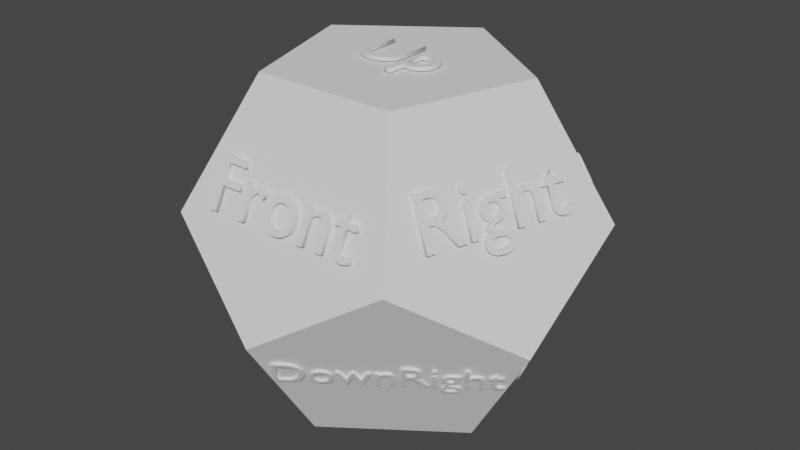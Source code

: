 # Source: RubikDodecahedronShell.blend  (saved by Blender 3.6.11; exported with 4.5.12 LTS)
import bpy
from mathutils import Matrix  # noqa: F401  (used for matrix-valued properties, if any)

bpy.ops.wm.read_factory_settings(use_empty=True)
scene = bpy.context.scene
scene.name = 'Scene'

# ---- collections
col_dodecahedronshell = bpy.data.collections.new('DodecahedronShell'); scene.collection.children.link(col_dodecahedronshell)
col_dodecahedronfacestexts = bpy.data.collections.new('DodecahedronFacesTexts'); scene.collection.children.link(col_dodecahedronfacestexts)

# ---- world
world_world = bpy.data.worlds.new('World'); scene.world = world_world
world_world.use_nodes = True; world_world.node_tree.nodes.clear()
_N = world_world.node_tree.nodes; _L = world_world.node_tree.links
n0 = _N.new('ShaderNodeOutputWorld'); n0.name = 'World Output'; n0.location = (300, 300)
n1 = _N.new('ShaderNodeBackground'); n1.name = 'Background'; n1.location = (10, 300)
n1.inputs[0].default_value = (0.05088, 0.05088, 0.05088, 1.0)
_L.new(n1.outputs[0], n0.inputs[0])
n0.is_active_output = True
world_world.color = (0.05088, 0.05088, 0.05088)
world_world.use_sun_shadow = False
world_world.sun_shadow_jitter_overblur = 0.0

# ---- meshes
me_front1 = bpy.data.meshes.new('Front1')
me_front1.from_pydata([(-0.09158, -1.364, 2.207), (-0.9911, -1.364, 2.207), (-1.269, -1.747, 1.441), (-0.3696, -1.747, 1.442)], [], [(3, 0, 1, 2)])
me_front1.update()
me_front0 = bpy.data.meshes.new('Front0')
me_front0.from_pydata([(-0.09158, -1.364, 2.207), (0.09128, -1.364, 2.207), (-0.3696, -1.747, 1.442), (0.3696, -1.747, 1.441)], [], [(2, 3, 1, 0)])
me_front0.update()
me_front9 = bpy.data.meshes.new('Front9')
me_front9.from_pydata([(0.9911, -1.364, 2.207), (0.09128, -1.364, 2.207), (1.269, -1.747, 1.442), (0.3696, -1.747, 1.441)], [], [(3, 2, 0, 1)])
me_front9.update()
me_front8 = bpy.data.meshes.new('Front8')
me_front8.from_pydata([(1.269, -1.747, 1.442), (0.3696, -1.747, 1.441), (0.5977, -2.061, 0.8137), (1.325, -1.824, 1.287)], [], [(2, 3, 0, 1)])
me_front8.update()
me_front10 = bpy.data.meshes.new('Front10')
me_front10.from_pydata([(-0.3696, -1.747, 1.442), (-0.5976, -2.061, 0.8134), (0.3696, -1.747, 1.441), (0.5977, -2.061, 0.8137), (-7.073e-05, -2.255, 0.4253)], [], [(4, 3, 2, 0, 1)])
me_front10.update()
me_front2 = bpy.data.meshes.new('Front2')
me_front2.from_pydata([(-1.269, -1.747, 1.441), (-0.3696, -1.747, 1.442), (-0.5976, -2.061, 0.8134), (-1.325, -1.824, 1.287)], [], [(2, 1, 0, 3)])
me_front2.update()
me_front3 = bpy.data.meshes.new('Front3')
me_front3.from_pydata([(-0.5976, -2.061, 0.8134), (-1.604, -2.207, 0.521), (-1.325, -1.824, 1.287), (-0.8754, -2.444, 0.04786)], [], [(3, 0, 2, 1)])
me_front3.update()
me_front4 = bpy.data.meshes.new('Front4')
me_front4.from_pydata([(-0.5976, -2.061, 0.8134), (-7.073e-05, -2.255, 0.4253), (-0.8754, -2.444, 0.04786), (-0.7278, -2.492, -0.04809)], [], [(3, 1, 0, 2)])
me_front4.update()
me_front5 = bpy.data.meshes.new('Front5')
me_front5.from_pydata([(-7.073e-05, -2.255, 0.4253), (0.7282, -2.492, -0.04765), (-0.7278, -2.492, -0.04809), (-7.141e-05, -2.728, -0.521)], [], [(3, 1, 0, 2)])
me_front5.update()
me_front6 = bpy.data.meshes.new('Front6')
me_front6.from_pydata([(0.5977, -2.061, 0.8137), (-7.073e-05, -2.255, 0.4253), (0.7282, -2.492, -0.04765), (0.8759, -2.444, 0.04832)], [], [(2, 3, 0, 1)])
me_front6.update()
me_front7 = bpy.data.meshes.new('Front7')
me_front7.from_pydata([(0.5977, -2.061, 0.8137), (1.604, -2.207, 0.5211), (1.325, -1.824, 1.287), (0.8759, -2.444, 0.04832)], [], [(3, 1, 2, 0)])
me_front7.update()
me_up2 = bpy.data.meshes.new('Up2')
me_up2.from_pydata([(1.269, -0.5079, 2.207), (0.3694, -0.5082, 2.207), (0.9911, -1.364, 2.207), (0.09128, -1.364, 2.207)], [], [(1, 3, 2, 0)])
me_up2.update()
me_up1 = bpy.data.meshes.new('Up1')
me_up1.from_pydata([(-0.09158, -1.364, 2.207), (-0.3693, -0.5084, 2.207), (0.3694, -0.5082, 2.207), (0.09128, -1.364, 2.207)], [], [(1, 0, 3, 2)])
me_up1.update()
me_up10 = bpy.data.meshes.new('Up10')
me_up10.from_pydata([(-0.09158, -1.364, 2.207), (-0.3693, -0.5084, 2.207), (-1.269, -0.5078, 2.207), (-0.9911, -1.364, 2.207)], [], [(2, 3, 0, 1)])
me_up10.update()
me_right1 = bpy.data.meshes.new('Right1')
me_right1.from_pydata([(1.269, -0.5079, 2.207), (0.9911, -1.364, 2.207), (1.269, -1.747, 1.442), (1.548, -0.8911, 1.441)], [], [(1, 2, 3, 0)])
me_right1.update()
me_right2 = bpy.data.meshes.new('Right2')
me_right2.from_pydata([(1.269, -1.747, 1.442), (1.548, -0.8911, 1.441), (1.776, -1.205, 0.8128), (1.325, -1.824, 1.287)], [], [(0, 3, 2, 1)])
me_right2.update()
me_right3 = bpy.data.meshes.new('Right3')
me_right3.from_pydata([(1.776, -1.205, 0.8128), (1.604, -2.207, 0.5211), (1.325, -1.824, 1.287), (2.053, -1.588, 0.04823)], [], [(0, 2, 1, 3)])
me_right3.update()
me_downright5 = bpy.data.meshes.new('DownRight5')
me_downright5.from_pydata([(1.604, -2.207, 0.5211), (0.8759, -2.444, 0.04832), (1.325, -1.824, -0.4253), (2.053, -1.588, 0.04823)], [], [(1, 2, 3, 0)])
me_downright5.update()
me_downright6 = bpy.data.meshes.new('DownRight6')
me_downright6.from_pydata([(0.7282, -2.492, -0.04765), (0.8759, -2.444, 0.04832), (1.325, -1.824, -0.4253), (0.7282, -2.018, -0.8137)], [], [(0, 3, 2, 1)])
me_downright6.update()
me_downright7 = bpy.data.meshes.new('DownRight7')
me_downright7.from_pydata([(0.7282, -2.492, -0.04765), (-7.141e-05, -2.728, -0.521), (0.7282, -2.018, -0.8137), (-3.789e-05, -2.255, -1.287)], [], [(1, 3, 2, 0)])
me_downright7.update()
me_downleft3 = bpy.data.meshes.new('DownLeft3')
me_downleft3.from_pydata([(-0.7278, -2.492, -0.04809), (-7.141e-05, -2.728, -0.521), (-0.7281, -2.019, -0.8133), (-3.789e-05, -2.255, -1.287)], [], [(1, 0, 2, 3)])
me_downleft3.update()
me_downleft4 = bpy.data.meshes.new('DownLeft4')
me_downleft4.from_pydata([(-0.8754, -2.444, 0.04786), (-0.7278, -2.492, -0.04809), (-0.7281, -2.019, -0.8133), (-1.326, -1.824, -0.4251)], [], [(1, 0, 3, 2)])
me_downleft4.update()
me_downleft5 = bpy.data.meshes.new('DownLeft5')
me_downleft5.from_pydata([(-1.604, -2.207, 0.521), (-0.8754, -2.444, 0.04786), (-2.054, -1.588, 0.04798), (-1.326, -1.824, -0.4251)], [], [(3, 1, 0, 2)])
me_downleft5.update()
me_left7 = bpy.data.meshes.new('Left7')
me_left7.from_pydata([(-1.604, -2.207, 0.521), (-1.325, -1.824, 1.287), (-1.776, -1.205, 0.8134), (-2.054, -1.588, 0.04798)], [], [(2, 3, 0, 1)])
me_left7.update()
me_left8 = bpy.data.meshes.new('Left8')
me_left8.from_pydata([(-1.269, -1.747, 1.441), (-1.547, -0.8919, 1.442), (-1.325, -1.824, 1.287), (-1.776, -1.205, 0.8134)], [], [(1, 3, 2, 0)])
me_left8.update()
me_left9 = bpy.data.meshes.new('Left9')
me_left9.from_pydata([(-1.269, -0.5078, 2.207), (-0.9911, -1.364, 2.207), (-1.269, -1.747, 1.441), (-1.547, -0.8919, 1.442)], [], [(3, 2, 1, 0)])
me_left9.update()
me_up9 = bpy.data.meshes.new('Up9')
me_up9.from_pydata([(-0.3693, -0.5084, 2.207), (-1.269, -0.5078, 2.207), (-1.325, -0.335, 2.207), (-0.5974, 0.1944, 2.207)], [], [(2, 1, 0, 3)])
me_up9.update()
me_up11 = bpy.data.meshes.new('Up11')
me_up11.from_pydata([(-0.3693, -0.5084, 2.207), (0.3694, -0.5082, 2.207), (-1.242e-05, 0.6282, 2.207), (0.5974, 0.1936, 2.207), (-0.5974, 0.1944, 2.207)], [], [(4, 0, 1, 3, 2)])
me_up11.update()
me_up3 = bpy.data.meshes.new('Up3')
me_up3.from_pydata([(1.326, -0.3344, 2.207), (1.269, -0.5079, 2.207), (0.3694, -0.5082, 2.207), (0.5974, 0.1936, 2.207)], [], [(3, 2, 1, 0)])
me_up3.update()
me_right0 = bpy.data.meshes.new('Right0')
me_right0.from_pydata([(1.326, -0.3344, 2.207), (1.269, -0.5079, 2.207), (1.548, -0.8911, 1.441), (1.776, -0.1883, 1.441)], [], [(1, 2, 3, 0)])
me_right0.update()
me_right10 = bpy.data.meshes.new('Right10')
me_right10.from_pydata([(1.548, -0.8911, 1.441), (1.776, -1.205, 0.8128), (1.776, -0.1883, 1.441), (2.145, -0.697, 0.4252), (2.144, -0.06844, 0.814)], [], [(0, 1, 3, 4, 2)])
me_right10.update()
me_right4 = bpy.data.meshes.new('Right4')
me_right4.from_pydata([(1.776, -1.205, 0.8128), (2.053, -1.588, 0.04823), (2.145, -1.462, -0.04762), (2.145, -0.697, 0.4252)], [], [(0, 1, 2, 3)])
me_right4.update()
me_downright4 = bpy.data.meshes.new('DownRight4')
me_downright4.from_pydata([(1.325, -1.824, -0.4253), (2.053, -1.588, 0.04823), (2.145, -1.462, -0.04762), (1.694, -1.316, -0.8141)], [], [(0, 3, 2, 1)])
me_downright4.update()
me_downright10 = bpy.data.meshes.new('DownRight10')
me_downright10.from_pydata([(1.325, -1.824, -0.4253), (1.694, -1.316, -0.8141), (1.325, -1.196, -1.442), (0.7282, -2.018, -0.8137), (0.7283, -1.63, -1.442)], [], [(3, 4, 2, 1, 0)])
me_downright10.update()
me_downright8 = bpy.data.meshes.new('DownRight8')
me_downright8.from_pydata([(0.7282, -2.018, -0.8137), (0.7283, -1.63, -1.442), (-3.789e-05, -2.255, -1.287), (6.912e-05, -2.159, -1.442)], [], [(2, 3, 1, 0)])
me_downright8.update()
me_downleft2 = bpy.data.meshes.new('DownLeft2')
me_downleft2.from_pydata([(-0.7281, -2.019, -0.8133), (-0.7281, -1.63, -1.442), (-3.789e-05, -2.255, -1.287), (6.912e-05, -2.159, -1.442)], [], [(2, 0, 1, 3)])
me_downleft2.update()
me_downleft10 = bpy.data.meshes.new('DownLeft10')
me_downleft10.from_pydata([(-0.7281, -2.019, -0.8133), (-1.326, -1.824, -0.4251), (-1.695, -1.316, -0.8132), (-0.7281, -1.63, -1.442), (-1.325, -1.196, -1.442)], [], [(0, 1, 2, 4, 3)])
me_downleft10.update()
me_downleft6 = bpy.data.meshes.new('DownLeft6')
me_downleft6.from_pydata([(-2.145, -1.462, -0.04778), (-2.054, -1.588, 0.04798), (-1.326, -1.824, -0.4251), (-1.695, -1.316, -0.8132)], [], [(2, 1, 0, 3)])
me_downleft6.update()
me_left6 = bpy.data.meshes.new('Left6')
me_left6.from_pydata([(-2.145, -0.6971, 0.4252), (-2.145, -1.462, -0.04778), (-1.776, -1.205, 0.8134), (-2.054, -1.588, 0.04798)], [], [(0, 1, 3, 2)])
me_left6.update()
me_left10 = bpy.data.meshes.new('Left10')
me_left10.from_pydata([(-1.775, -0.1888, 1.442), (-1.547, -0.8919, 1.442), (-2.145, -0.06878, 0.8135), (-2.145, -0.6971, 0.4252), (-1.776, -1.205, 0.8134)], [], [(2, 3, 4, 1, 0)])
me_left10.update()
me_left0 = bpy.data.meshes.new('Left0')
me_left0.from_pydata([(-1.269, -0.5078, 2.207), (-1.325, -0.335, 2.207), (-1.775, -0.1888, 1.442), (-1.547, -0.8919, 1.442)], [], [(2, 3, 0, 1)])
me_left0.update()
me_downleft1 = bpy.data.meshes.new('DownLeft1')
me_downleft1.from_pydata([(-0.7281, -1.63, -1.442), (-0.7282, -1.157, -2.207), (6.945e-05, -1.686, -2.207), (6.912e-05, -2.159, -1.442)], [], [(3, 0, 1, 2)])
me_downleft1.update()
me_downright9 = bpy.data.meshes.new('DownRight9')
me_downright9.from_pydata([(0.7283, -1.63, -1.442), (0.7278, -1.157, -2.207), (6.945e-05, -1.686, -2.207), (6.912e-05, -2.159, -1.442)], [], [(3, 2, 1, 0)])
me_downright9.update()
me_downright0 = bpy.data.meshes.new('DownRight0')
me_downright0.from_pydata([(1.325, -1.196, -1.442), (0.7283, -1.63, -1.442), (0.8754, -1.05, -2.207), (0.7278, -1.157, -2.207)], [], [(1, 3, 2, 0)])
me_downright0.update()
me_downright1 = bpy.data.meshes.new('DownRight1')
me_downright1.from_pydata([(1.325, -1.196, -1.442), (0.8754, -1.05, -2.207), (2.054, -0.6673, -1.442), (1.604, -0.5211, -2.207)], [], [(0, 1, 3, 2)])
me_downright1.update()
me_downright2 = bpy.data.meshes.new('DownRight2')
me_downright2.from_pydata([(1.694, -1.316, -0.8141), (2.145, -0.6969, -1.287), (1.325, -1.196, -1.442), (2.054, -0.6673, -1.442)], [], [(0, 2, 3, 1)])
me_downright2.update()
me_downright3 = bpy.data.meshes.new('DownRight3')
me_downright3.from_pydata([(2.145, -1.462, -0.04762), (1.694, -1.316, -0.8141), (2.145, -0.6969, -1.287), (2.595, -0.8431, -0.521)], [], [(0, 1, 2, 3)])
me_downright3.update()
me_right5 = bpy.data.meshes.new('Right5')
me_right5.from_pydata([(2.145, -1.462, -0.04762), (2.145, -0.697, 0.4252), (2.595, -0.8431, -0.521), (2.595, -0.07731, -0.04775)], [], [(1, 0, 2, 3)])
me_right5.update()
me_right6 = bpy.data.meshes.new('Right6')
me_right6.from_pydata([(2.145, -0.697, 0.4252), (2.595, 0.07732, 0.04772), (2.144, -0.06844, 0.814), (2.595, -0.07731, -0.04775)], [], [(2, 0, 3, 1)])
me_right6.update()
me_right7 = bpy.data.meshes.new('Right7')
me_right7.from_pydata([(2.145, 0.6969, 1.286), (2.595, 0.843, 0.5211), (2.595, 0.07732, 0.04772), (2.144, -0.06844, 0.814)], [], [(3, 2, 1, 0)])
me_right7.update()
me_right8 = bpy.data.meshes.new('Right8')
me_right8.from_pydata([(2.053, 0.6672, 1.442), (1.776, -0.1883, 1.441), (2.145, 0.6969, 1.286), (2.144, -0.06844, 0.814)], [], [(1, 3, 2, 0)])
me_right8.update()
me_right9 = bpy.data.meshes.new('Right9')
me_right9.from_pydata([(1.604, 0.521, 2.207), (1.326, -0.3344, 2.207), (2.053, 0.6672, 1.442), (1.776, -0.1883, 1.441)], [], [(1, 3, 2, 0)])
me_right9.update()
me_up4 = bpy.data.meshes.new('Up4')
me_up4.from_pydata([(1.604, 0.521, 2.207), (1.326, -0.3344, 2.207), (0.8756, 1.05, 2.207), (0.5974, 0.1936, 2.207)], [], [(2, 3, 1, 0)])
me_up4.update()
me_up5 = bpy.data.meshes.new('Up5')
me_up5.from_pydata([(-1.242e-05, 0.6282, 2.207), (0.7282, 1.157, 2.207), (0.8756, 1.05, 2.207), (0.5974, 0.1936, 2.207)], [], [(0, 3, 2, 1)])
me_up5.update()
me_up6 = bpy.data.meshes.new('Up6')
me_up6.from_pydata([(-1.242e-05, 0.6282, 2.207), (0.7282, 1.157, 2.207), (-0.0002374, 1.686, 2.207), (-0.7279, 1.157, 2.207)], [], [(3, 0, 1, 2)])
me_up6.update()
me_up7 = bpy.data.meshes.new('Up7')
me_up7.from_pydata([(-1.242e-05, 0.6282, 2.207), (-0.8753, 1.05, 2.207), (-0.7279, 1.157, 2.207), (-0.5974, 0.1944, 2.207)], [], [(1, 3, 0, 2)])
me_up7.update()
me_up8 = bpy.data.meshes.new('Up8')
me_up8.from_pydata([(-0.8753, 1.05, 2.207), (-1.325, -0.335, 2.207), (-1.604, 0.521, 2.207), (-0.5974, 0.1944, 2.207)], [], [(2, 1, 3, 0)])
me_up8.update()
me_left1 = bpy.data.meshes.new('Left1')
me_left1.from_pydata([(-1.325, -0.335, 2.207), (-1.604, 0.521, 2.207), (-1.775, -0.1888, 1.442), (-2.054, 0.6672, 1.442)], [], [(3, 2, 0, 1)])
me_left1.update()
me_left2 = bpy.data.meshes.new('Left2')
me_left2.from_pydata([(-1.775, -0.1888, 1.442), (-2.054, 0.6672, 1.442), (-2.145, 0.6968, 1.287), (-2.145, -0.06878, 0.8135)], [], [(2, 3, 0, 1)])
me_left2.update()
me_left3 = bpy.data.meshes.new('Left3')
me_left3.from_pydata([(-2.145, 0.6968, 1.287), (-2.595, 0.843, 0.521), (-2.595, 0.07794, 0.0482), (-2.145, -0.06878, 0.8135)], [], [(1, 2, 3, 0)])
me_left3.update()
me_left4 = bpy.data.meshes.new('Left4')
me_left4.from_pydata([(-2.595, 0.07794, 0.0482), (-2.145, -0.06878, 0.8135), (-2.595, -0.07763, -0.04825), (-2.145, -0.6971, 0.4252)], [], [(0, 2, 3, 1)])
me_left4.update()
me_left5 = bpy.data.meshes.new('Left5')
me_left5.from_pydata([(-2.595, -0.07763, -0.04825), (-2.145, -0.6971, 0.4252), (-2.145, -1.462, -0.04778), (-2.595, -0.8431, -0.521)], [], [(0, 3, 2, 1)])
me_left5.update()
me_downleft7 = bpy.data.meshes.new('DownLeft7')
me_downleft7.from_pydata([(-2.145, -0.6969, -1.286), (-2.145, -1.462, -0.04778), (-2.595, -0.8431, -0.521), (-1.695, -1.316, -0.8132)], [], [(3, 1, 2, 0)])
me_downleft7.update()
me_downleft8 = bpy.data.meshes.new('DownLeft8')
me_downleft8.from_pydata([(-2.145, -0.6969, -1.286), (-1.695, -1.316, -0.8132), (-2.053, -0.6672, -1.442), (-1.325, -1.196, -1.442)], [], [(3, 1, 0, 2)])
me_downleft8.update()
me_downleft9 = bpy.data.meshes.new('DownLeft9')
me_downleft9.from_pydata([(-1.604, -0.5211, -2.207), (-0.8757, -1.05, -2.207), (-2.053, -0.6672, -1.442), (-1.325, -1.196, -1.442)], [], [(1, 3, 2, 0)])
me_downleft9.update()
me_downleft0 = bpy.data.meshes.new('DownLeft0')
me_downleft0.from_pydata([(-0.7281, -1.63, -1.442), (-0.7282, -1.157, -2.207), (-0.8757, -1.05, -2.207), (-1.325, -1.196, -1.442)], [], [(0, 3, 2, 1)])
me_downleft0.update()
me_down5 = bpy.data.meshes.new('Down5')
me_down5.from_pydata([(-7.055e-06, -0.6284, -2.207), (0.7278, -1.157, -2.207), (-0.7282, -1.157, -2.207), (6.945e-05, -1.686, -2.207)], [], [(2, 0, 1, 3)])
me_down5.update()
me_down6 = bpy.data.meshes.new('Down6')
me_down6.from_pydata([(-7.055e-06, -0.6284, -2.207), (-0.7282, -1.157, -2.207), (-0.5972, -0.1946, -2.207), (-0.8757, -1.05, -2.207)], [], [(3, 2, 0, 1)])
me_down6.update()
me_down10 = bpy.data.meshes.new('Down10')
me_down10.from_pydata([(-7.055e-06, -0.6284, -2.207), (0.3692, 0.508, -2.207), (-0.3696, 0.5079, -2.207), (0.5968, -0.1929, -2.207), (-0.5972, -0.1946, -2.207)], [], [(4, 2, 1, 3, 0)])
me_down10.update()
me_down3 = bpy.data.meshes.new('Down3')
me_down3.from_pydata([(0.8754, -1.05, -2.207), (0.5968, -0.1929, -2.207), (1.325, 0.3349, -2.207), (1.604, -0.5211, -2.207)], [], [(0, 1, 2, 3)])
me_down3.update()
me_down4 = bpy.data.meshes.new('Down4')
me_down4.from_pydata([(-7.055e-06, -0.6284, -2.207), (0.8754, -1.05, -2.207), (0.7278, -1.157, -2.207), (0.5968, -0.1929, -2.207)], [], [(0, 3, 1, 2)])
me_down4.update()
me_down7 = bpy.data.meshes.new('Down7')
me_down7.from_pydata([(-1.604, -0.5211, -2.207), (-0.5972, -0.1946, -2.207), (-0.8757, -1.05, -2.207), (-1.326, 0.3346, -2.207)], [], [(0, 3, 1, 2)])
me_down7.update()
me_down8 = bpy.data.meshes.new('Down8')
me_down8.from_pydata([(-0.3696, 0.5079, -2.207), (-1.269, 0.5078, -2.207), (-0.5972, -0.1946, -2.207), (-1.326, 0.3346, -2.207)], [], [(3, 1, 0, 2)])
me_down8.update()
me_down9 = bpy.data.meshes.new('Down9')
me_down9.from_pydata([(-0.3696, 0.5079, -2.207), (-1.269, 0.5078, -2.207), (-0.9911, 1.364, -2.207), (-0.09124, 1.364, -2.207)], [], [(0, 1, 2, 3)])
me_down9.update()
me_down1 = bpy.data.meshes.new('Down1')
me_down1.from_pydata([(0.3692, 0.508, -2.207), (1.269, 0.5077, -2.207), (0.9911, 1.364, -2.207), (0.09079, 1.364, -2.207)], [], [(0, 3, 2, 1)])
me_down1.update()
me_down0 = bpy.data.meshes.new('Down0')
me_down0.from_pydata([(0.3692, 0.508, -2.207), (-0.3696, 0.5079, -2.207), (0.09079, 1.364, -2.207), (-0.09124, 1.364, -2.207)], [], [(0, 1, 3, 2)])
me_down0.update()
me_upleft0 = bpy.data.meshes.new('UpLeft0')
me_upleft0.from_pydata([(-0.8753, 1.05, 2.207), (-1.325, 1.196, 1.442), (-0.7279, 1.157, 2.207), (-0.7277, 1.631, 1.441)], [], [(3, 1, 0, 2)])
me_upleft0.update()
me_upleft9 = bpy.data.meshes.new('UpLeft9')
me_upleft9.from_pydata([(-0.8753, 1.05, 2.207), (-1.325, 1.196, 1.442), (-1.604, 0.521, 2.207), (-2.054, 0.6672, 1.442)], [], [(0, 1, 3, 2)])
me_upleft9.update()
me_upleft8 = bpy.data.meshes.new('UpLeft8')
me_upleft8.from_pydata([(-1.325, 1.196, 1.442), (-1.694, 1.316, 0.8147), (-2.054, 0.6672, 1.442), (-2.145, 0.6968, 1.287)], [], [(0, 1, 3, 2)])
me_upleft8.update()
me_upleft7 = bpy.data.meshes.new('UpLeft7')
me_upleft7.from_pydata([(-1.694, 1.316, 0.8147), (-2.145, 0.6968, 1.287), (-2.595, 0.843, 0.521), (-2.142, 1.463, 0.04943)], [], [(0, 3, 2, 1)])
me_upleft7.update()
me_upleft10 = bpy.data.meshes.new('UpLeft10')
me_upleft10.from_pydata([(-1.325, 1.196, 1.442), (-1.694, 1.316, 0.8147), (-0.7277, 1.631, 1.441), (-0.7277, 2.019, 0.8129), (-1.326, 1.825, 0.4244)], [], [(3, 4, 1, 0, 2)])
me_upleft10.update()
me_upleft6 = bpy.data.meshes.new('UpLeft6')
me_upleft6.from_pydata([(-1.694, 1.316, 0.8147), (-1.326, 1.825, 0.4244), (-2.142, 1.463, 0.04943), (-2.053, 1.588, -0.0487)], [], [(1, 3, 2, 0)])
me_upleft6.update()
me_upleft5 = bpy.data.meshes.new('UpLeft5')
me_upleft5.from_pydata([(-0.8758, 2.444, -0.04799), (-1.326, 1.825, 0.4244), (-2.053, 1.588, -0.0487), (-1.604, 2.207, -0.521)], [], [(0, 3, 2, 1)])
me_upleft5.update()
me_upleft4 = bpy.data.meshes.new('UpLeft4')
me_upleft4.from_pydata([(-0.7277, 2.492, 0.04822), (-0.8758, 2.444, -0.04799), (-0.7277, 2.019, 0.8129), (-1.326, 1.825, 0.4244)], [], [(0, 1, 3, 2)])
me_upleft4.update()
me_upleft3 = bpy.data.meshes.new('UpLeft3')
me_upleft3.from_pydata([(-0.0002317, 2.728, 0.5211), (-0.0002319, 2.255, 1.286), (-0.7277, 2.492, 0.04822), (-0.7277, 2.019, 0.8129)], [], [(0, 2, 3, 1)])
me_upleft3.update()
me_upleft2 = bpy.data.meshes.new('UpLeft2')
me_upleft2.from_pydata([(-0.0002372, 2.159, 1.442), (-0.7277, 1.631, 1.441), (-0.0002319, 2.255, 1.286), (-0.7277, 2.019, 0.8129)], [], [(2, 3, 1, 0)])
me_upleft2.update()
me_upleft1 = bpy.data.meshes.new('UpLeft1')
me_upleft1.from_pydata([(-0.0002374, 1.686, 2.207), (-0.0002372, 2.159, 1.442), (-0.7279, 1.157, 2.207), (-0.7277, 1.631, 1.441)], [], [(1, 3, 2, 0)])
me_upleft1.update()
me_upright1 = bpy.data.meshes.new('UpRight1')
me_upright1.from_pydata([(1.604, 0.521, 2.207), (1.326, 1.196, 1.442), (0.8756, 1.05, 2.207), (2.053, 0.6672, 1.442)], [], [(0, 3, 1, 2)])
me_upright1.update()
me_upright0 = bpy.data.meshes.new('UpRight0')
me_upright0.from_pydata([(1.326, 1.196, 1.442), (0.7282, 1.157, 2.207), (0.8756, 1.05, 2.207), (0.7279, 1.63, 1.442)], [], [(2, 0, 3, 1)])
me_upright0.update()
me_upright9 = bpy.data.meshes.new('UpRight9')
me_upright9.from_pydata([(0.7282, 1.157, 2.207), (-0.0002374, 1.686, 2.207), (-0.0002372, 2.159, 1.442), (0.7279, 1.63, 1.442)], [], [(0, 3, 2, 1)])
me_upright9.update()
me_upright8 = bpy.data.meshes.new('UpRight8')
me_upright8.from_pydata([(-0.0002372, 2.159, 1.442), (0.7279, 1.63, 1.442), (-0.0002319, 2.255, 1.286), (0.7282, 2.018, 0.8137)], [], [(1, 3, 2, 0)])
me_upright8.update()
me_upright7 = bpy.data.meshes.new('UpRight7')
me_upright7.from_pydata([(-0.0002317, 2.728, 0.5211), (-0.0002319, 2.255, 1.286), (0.7282, 2.018, 0.8137), (0.7282, 2.492, 0.04784)], [], [(2, 3, 0, 1)])
me_upright7.update()
me_upright6 = bpy.data.meshes.new('UpRight6')
me_upright6.from_pydata([(1.325, 1.825, 0.4248), (0.7282, 2.018, 0.8137), (0.7282, 2.492, 0.04784), (0.8752, 2.444, -0.04762)], [], [(1, 0, 3, 2)])
me_upright6.update()
me_upright10 = bpy.data.meshes.new('UpRight10')
me_upright10.from_pydata([(1.326, 1.196, 1.442), (0.7279, 1.63, 1.442), (1.695, 1.316, 0.8133), (1.325, 1.825, 0.4248), (0.7282, 2.018, 0.8137)], [], [(0, 2, 3, 4, 1)])
me_upright10.update()
me_upright2 = bpy.data.meshes.new('UpRight2')
me_upright2.from_pydata([(1.326, 1.196, 1.442), (2.053, 0.6672, 1.442), (1.695, 1.316, 0.8133), (2.145, 0.6969, 1.286)], [], [(1, 3, 2, 0)])
me_upright2.update()
me_upright3 = bpy.data.meshes.new('UpRight3')
me_upright3.from_pydata([(1.695, 1.316, 0.8133), (2.145, 0.6969, 1.286), (2.145, 1.462, 0.04815), (2.595, 0.843, 0.5211)], [], [(0, 1, 3, 2)])
me_upright3.update()
me_upright4 = bpy.data.meshes.new('UpRight4')
me_upright4.from_pydata([(1.695, 1.316, 0.8133), (2.145, 1.462, 0.04815), (2.053, 1.588, -0.04811), (1.325, 1.825, 0.4248)], [], [(0, 1, 2, 3)])
me_upright4.update()
me_upright5 = bpy.data.meshes.new('UpRight5')
me_upright5.from_pydata([(2.053, 1.588, -0.04811), (1.325, 1.825, 0.4248), (0.8752, 2.444, -0.04762), (1.604, 2.207, -0.521)], [], [(1, 0, 3, 2)])
me_upright5.update()
me_back5 = bpy.data.meshes.new('Back5')
me_back5.from_pydata([(-0.0002317, 2.728, 0.5211), (0.7282, 2.492, 0.04784), (-0.7277, 2.492, 0.04822), (0.0001545, 2.255, -0.4248)], [], [(1, 3, 2, 0)])
me_back5.update()
me_back6 = bpy.data.meshes.new('Back6')
me_back6.from_pydata([(0.7282, 2.492, 0.04784), (0.8752, 2.444, -0.04762), (0.5971, 2.061, -0.8135), (0.0001545, 2.255, -0.4248)], [], [(1, 2, 3, 0)])
me_back6.update()
me_back7 = bpy.data.meshes.new('Back7')
me_back7.from_pydata([(0.8752, 2.444, -0.04762), (0.5971, 2.061, -0.8135), (1.325, 1.824, -1.287), (1.604, 2.207, -0.521)], [], [(3, 2, 1, 0)])
me_back7.update()
me_back8 = bpy.data.meshes.new('Back8')
me_back8.from_pydata([(0.5971, 2.061, -0.8135), (1.325, 1.824, -1.287), (0.369, 1.747, -1.442), (1.269, 1.747, -1.442)], [], [(1, 3, 2, 0)])
me_back8.update()
me_back9 = bpy.data.meshes.new('Back9')
me_back9.from_pydata([(0.369, 1.747, -1.442), (1.269, 1.747, -1.442), (0.9911, 1.364, -2.207), (0.09079, 1.364, -2.207)], [], [(0, 1, 2, 3)])
me_back9.update()
me_back0 = bpy.data.meshes.new('Back0')
me_back0.from_pydata([(-0.3692, 1.747, -1.441), (0.369, 1.747, -1.442), (0.09079, 1.364, -2.207), (-0.09124, 1.364, -2.207)], [], [(0, 1, 2, 3)])
me_back0.update()
me_back10 = bpy.data.meshes.new('Back10')
me_back10.from_pydata([(0.5971, 2.061, -0.8135), (0.0001545, 2.255, -0.4248), (-0.5978, 2.061, -0.813), (-0.3692, 1.747, -1.441), (0.369, 1.747, -1.442)], [], [(0, 4, 3, 2, 1)])
me_back10.update()
me_back1 = bpy.data.meshes.new('Back1')
me_back1.from_pydata([(-0.3692, 1.747, -1.441), (-1.269, 1.747, -1.441), (-0.9911, 1.364, -2.207), (-0.09124, 1.364, -2.207)], [], [(1, 0, 3, 2)])
me_back1.update()
me_back2 = bpy.data.meshes.new('Back2')
me_back2.from_pydata([(-0.5978, 2.061, -0.813), (-1.325, 1.824, -1.287), (-0.3692, 1.747, -1.441), (-1.269, 1.747, -1.441)], [], [(0, 2, 3, 1)])
me_back2.update()
me_back3 = bpy.data.meshes.new('Back3')
me_back3.from_pydata([(-0.5978, 2.061, -0.813), (-0.8758, 2.444, -0.04799), (-1.604, 2.207, -0.521), (-1.325, 1.824, -1.287)], [], [(1, 0, 3, 2)])
me_back3.update()
me_back4 = bpy.data.meshes.new('Back4')
me_back4.from_pydata([(-0.7277, 2.492, 0.04822), (0.0001545, 2.255, -0.4248), (-0.5978, 2.061, -0.813), (-0.8758, 2.444, -0.04799)], [], [(1, 2, 3, 0)])
me_back4.update()
me_down2 = bpy.data.meshes.new('Down2')
me_down2.from_pydata([(0.3692, 0.508, -2.207), (0.5968, -0.1929, -2.207), (1.325, 0.3349, -2.207), (1.269, 0.5077, -2.207)], [], [(2, 1, 0, 3)])
me_down2.update()
me_backleft5 = bpy.data.meshes.new('BackLeft5')
me_backleft5.from_pydata([(-2.144, 0.6977, -0.4235), (-2.595, 0.843, 0.521), (-2.595, 0.07794, 0.0482), (-2.142, 1.463, 0.04943)], [], [(3, 0, 2, 1)])
me_backleft5.update()
me_backleft6 = bpy.data.meshes.new('BackLeft6')
me_backleft6.from_pydata([(-2.144, 0.6977, -0.4235), (-2.142, 1.463, 0.04943), (-2.053, 1.588, -0.0487), (-1.776, 1.205, -0.8132)], [], [(3, 0, 1, 2)])
me_backleft6.update()
me_backleft7 = bpy.data.meshes.new('BackLeft7')
me_backleft7.from_pydata([(-2.053, 1.588, -0.0487), (-1.604, 2.207, -0.521), (-1.776, 1.205, -0.8132), (-1.325, 1.824, -1.287)], [], [(3, 2, 0, 1)])
me_backleft7.update()
me_backleft8 = bpy.data.meshes.new('BackLeft8')
me_backleft8.from_pydata([(-1.776, 1.205, -0.8132), (-1.325, 1.824, -1.287), (-1.548, 0.8911, -1.441), (-1.269, 1.747, -1.441)], [], [(3, 2, 0, 1)])
me_backleft8.update()
me_backleft9 = bpy.data.meshes.new('BackLeft9')
me_backleft9.from_pydata([(-1.548, 0.8911, -1.441), (-1.269, 0.5078, -2.207), (-1.269, 1.747, -1.441), (-0.9911, 1.364, -2.207)], [], [(3, 1, 0, 2)])
me_backleft9.update()
me_backleft0 = bpy.data.meshes.new('BackLeft0')
me_backleft0.from_pydata([(-1.548, 0.8911, -1.441), (-1.269, 0.5078, -2.207), (-1.775, 0.1885, -1.442), (-1.326, 0.3346, -2.207)], [], [(1, 3, 2, 0)])
me_backleft0.update()
me_backleft10 = bpy.data.meshes.new('BackLeft10')
me_backleft10.from_pydata([(-2.144, 0.6977, -0.4235), (-2.145, 0.06853, -0.813), (-1.776, 1.205, -0.8132), (-1.548, 0.8911, -1.441), (-1.775, 0.1885, -1.442)], [], [(3, 4, 1, 0, 2)])
me_backleft10.update()
me_backleft3 = bpy.data.meshes.new('BackLeft3')
me_backleft3.from_pydata([(-2.145, -0.6969, -1.286), (-2.595, -0.07763, -0.04825), (-2.595, -0.8431, -0.521), (-2.145, 0.06853, -0.813)], [], [(3, 0, 2, 1)])
me_backleft3.update()
me_backleft4 = bpy.data.meshes.new('BackLeft4')
me_backleft4.from_pydata([(-2.144, 0.6977, -0.4235), (-2.595, 0.07794, 0.0482), (-2.595, -0.07763, -0.04825), (-2.145, 0.06853, -0.813)], [], [(0, 3, 2, 1)])
me_backleft4.update()
me_backleft1 = bpy.data.meshes.new('BackLeft1')
me_backleft1.from_pydata([(-1.604, -0.5211, -2.207), (-1.775, 0.1885, -1.442), (-1.326, 0.3346, -2.207), (-2.053, -0.6672, -1.442)], [], [(2, 0, 3, 1)])
me_backleft1.update()
me_backleft2 = bpy.data.meshes.new('BackLeft2')
me_backleft2.from_pydata([(-2.145, -0.6969, -1.286), (-2.145, 0.06853, -0.813), (-1.775, 0.1885, -1.442), (-2.053, -0.6672, -1.442)], [], [(2, 3, 0, 1)])
me_backleft2.update()
me_backright5 = bpy.data.meshes.new('BackRight5')
me_backright5.from_pydata([(2.145, 1.462, 0.04815), (2.595, 0.843, 0.5211), (2.145, 0.6964, -0.425), (2.595, 0.07732, 0.04772)], [], [(3, 2, 0, 1)])
me_backright5.update()
me_backright6 = bpy.data.meshes.new('BackRight6')
me_backright6.from_pydata([(2.145, 0.6964, -0.425), (2.595, 0.07732, 0.04772), (2.145, 0.069, -0.813), (2.595, -0.07731, -0.04775)], [], [(2, 0, 1, 3)])
me_backright6.update()
me_backright4 = bpy.data.meshes.new('BackRight4')
me_backright4.from_pydata([(2.145, 1.462, 0.04815), (2.145, 0.6964, -0.425), (1.775, 1.205, -0.8132), (2.053, 1.588, -0.04811)], [], [(1, 2, 3, 0)])
me_backright4.update()
me_backright10 = bpy.data.meshes.new('BackRight10')
me_backright10.from_pydata([(2.145, 0.6964, -0.425), (2.145, 0.069, -0.813), (1.775, 1.205, -0.8132), (1.775, 0.1888, -1.442), (1.547, 0.8907, -1.442)], [], [(3, 4, 2, 0, 1)])
me_backright10.update()
me_backright7 = bpy.data.meshes.new('BackRight7')
me_backright7.from_pydata([(2.145, 0.069, -0.813), (2.145, -0.6969, -1.287), (2.595, -0.8431, -0.521), (2.595, -0.07731, -0.04775)], [], [(1, 0, 3, 2)])
me_backright7.update()
me_backright3 = bpy.data.meshes.new('BackRight3')
me_backright3.from_pydata([(1.775, 1.205, -0.8132), (2.053, 1.588, -0.04811), (1.325, 1.824, -1.287), (1.604, 2.207, -0.521)], [], [(0, 2, 3, 1)])
me_backright3.update()
me_backright2 = bpy.data.meshes.new('BackRight2')
me_backright2.from_pydata([(1.775, 1.205, -0.8132), (1.325, 1.824, -1.287), (1.269, 1.747, -1.442), (1.547, 0.8907, -1.442)], [], [(3, 2, 1, 0)])
me_backright2.update()
me_backright8 = bpy.data.meshes.new('BackRight8')
me_backright8.from_pydata([(2.145, 0.069, -0.813), (2.145, -0.6969, -1.287), (1.775, 0.1888, -1.442), (2.054, -0.6673, -1.442)], [], [(3, 2, 0, 1)])
me_backright8.update()
me_backright9 = bpy.data.meshes.new('BackRight9')
me_backright9.from_pydata([(1.775, 0.1888, -1.442), (1.325, 0.3349, -2.207), (2.054, -0.6673, -1.442), (1.604, -0.5211, -2.207)], [], [(3, 1, 0, 2)])
me_backright9.update()
me_backright0 = bpy.data.meshes.new('BackRight0')
me_backright0.from_pydata([(1.775, 0.1888, -1.442), (1.325, 0.3349, -2.207), (1.269, 0.5077, -2.207), (1.547, 0.8907, -1.442)], [], [(1, 2, 3, 0)])
me_backright0.update()
me_backright1 = bpy.data.meshes.new('BackRight1')
me_backright1.from_pydata([(1.269, 1.747, -1.442), (1.269, 0.5077, -2.207), (1.547, 0.8907, -1.442), (0.9911, 1.364, -2.207)], [], [(1, 3, 0, 2)])
me_backright1.update()

# ---- curves / text
txt_text = bpy.data.curves.new('Text', 'FONT')
txt_text.dimensions = '2D'
txt_text.body = 'Back'
txt_text.extrude = 0.025
txt_text.offset_x = -1.002
txt_text.offset_y = -0.3365
txt_text_001 = bpy.data.curves.new('Text.001', 'FONT')
txt_text_001.dimensions = '2D'
txt_text_001.body = 'BackLeft'
txt_text_001.extrude = 0.025
txt_text_001.size = 0.6
txt_text_001.offset_x = -1.06
txt_text_001.offset_y = -0.2047
txt_text_002 = bpy.data.curves.new('Text.002', 'FONT')
txt_text_002.dimensions = '2D'
txt_text_002.body = 'BackRight'
txt_text_002.extrude = 0.025
txt_text_002.size = 0.6
txt_text_002.offset_x = -1.219
txt_text_002.offset_y = -0.1356
txt_text_003 = bpy.data.curves.new('Text.003', 'FONT')
txt_text_003.dimensions = '2D'
txt_text_003.body = 'Down'
txt_text_003.extrude = 0.025
txt_text_003.offset_x = -1.268
txt_text_003.offset_y = -0.3365
txt_text_004 = bpy.data.curves.new('Text.004', 'FONT')
txt_text_004.dimensions = '2D'
txt_text_004.body = 'DownLeft'
txt_text_004.extrude = 0.025
txt_text_004.size = 0.6
txt_text_004.offset_x = -1.244
txt_text_004.offset_y = -0.2047
txt_text_005 = bpy.data.curves.new('Text.005', 'FONT')
txt_text_005.dimensions = '2D'
txt_text_005.body = 'DownRight'
txt_text_005.extrude = 0.025
txt_text_005.size = 0.6
txt_text_005.offset_x = -1.404
txt_text_005.offset_y = -0.1356
txt_text_006 = bpy.data.curves.new('Text.006', 'FONT')
txt_text_006.dimensions = '2D'
txt_text_006.body = 'Front'
txt_text_006.extrude = 0.025
txt_text_006.offset_x = -1.163
txt_text_006.offset_y = -0.3365
txt_text_007 = bpy.data.curves.new('Text.007', 'FONT')
txt_text_007.dimensions = '2D'
txt_text_007.body = 'Left'
txt_text_007.extrude = 0.025
txt_text_007.offset_x = -0.8125
txt_text_007.offset_y = -0.3412
txt_text_008 = bpy.data.curves.new('Text.008', 'FONT')
txt_text_008.dimensions = '2D'
txt_text_008.body = 'Right'
txt_text_008.extrude = 0.025
txt_text_008.offset_x = -1.08
txt_text_008.offset_y = -0.226
txt_text_009 = bpy.data.curves.new('Text.009', 'FONT')
txt_text_009.dimensions = '2D'
txt_text_009.body = 'Up'
txt_text_009.extrude = 0.025
txt_text_009.offset_x = -0.6165
txt_text_009.offset_y = -0.226
txt_text_010 = bpy.data.curves.new('Text.010', 'FONT')
txt_text_010.dimensions = '2D'
txt_text_010.body = 'UpLeft'
txt_text_010.extrude = 0.025
txt_text_010.size = 0.9
txt_text_010.offset_x = -1.269
txt_text_010.offset_y = -0.2076
txt_text_011 = bpy.data.curves.new('Text.011', 'FONT')
txt_text_011.dimensions = '2D'
txt_text_011.body = 'UpRight'
txt_text_011.extrude = 0.025
txt_text_011.size = 0.8
txt_text_011.offset_x = -1.34
txt_text_011.offset_y = -0.1808

# ---- objects
ob_front1 = bpy.data.objects.new('Front1', me_front1)
ob_front0 = bpy.data.objects.new('Front0', me_front0)
ob_front9 = bpy.data.objects.new('Front9', me_front9)
ob_front8 = bpy.data.objects.new('Front8', me_front8)
ob_front10 = bpy.data.objects.new('Front10', me_front10)
ob_front2 = bpy.data.objects.new('Front2', me_front2)
ob_front3 = bpy.data.objects.new('Front3', me_front3)
ob_front4 = bpy.data.objects.new('Front4', me_front4)
ob_front5 = bpy.data.objects.new('Front5', me_front5)
ob_front6 = bpy.data.objects.new('Front6', me_front6)
ob_front7 = bpy.data.objects.new('Front7', me_front7)
ob_up1 = bpy.data.objects.new('Up1', me_up2)
ob_up0 = bpy.data.objects.new('Up0', me_up1)
ob_up9 = bpy.data.objects.new('Up9', me_up10)
ob_right1 = bpy.data.objects.new('Right1', me_right1)
ob_right2 = bpy.data.objects.new('Right2', me_right2)
ob_right3 = bpy.data.objects.new('Right3', me_right3)
ob_downright5 = bpy.data.objects.new('DownRight5', me_downright5)
ob_downright6 = bpy.data.objects.new('DownRight6', me_downright6)
ob_downright7 = bpy.data.objects.new('DownRight7', me_downright7)
ob_downleft3 = bpy.data.objects.new('DownLeft3', me_downleft3)
ob_downleft4 = bpy.data.objects.new('DownLeft4', me_downleft4)
ob_downleft5 = bpy.data.objects.new('DownLeft5', me_downleft5)
ob_left7 = bpy.data.objects.new('Left7', me_left7)
ob_left8 = bpy.data.objects.new('Left8', me_left8)
ob_left9 = bpy.data.objects.new('Left9', me_left9)
ob_up8 = bpy.data.objects.new('Up8', me_up9)
ob_up10 = bpy.data.objects.new('Up10', me_up11)
ob_up2 = bpy.data.objects.new('Up2', me_up3)
ob_right0 = bpy.data.objects.new('Right0', me_right0)
ob_right10 = bpy.data.objects.new('Right10', me_right10)
ob_right4 = bpy.data.objects.new('Right4', me_right4)
ob_downright4 = bpy.data.objects.new('DownRight4', me_downright4)
ob_downright10 = bpy.data.objects.new('DownRight10', me_downright10)
ob_downright8 = bpy.data.objects.new('DownRight8', me_downright8)
ob_downleft2 = bpy.data.objects.new('DownLeft2', me_downleft2)
ob_downleft10 = bpy.data.objects.new('DownLeft10', me_downleft10)
ob_downleft6 = bpy.data.objects.new('DownLeft6', me_downleft6)
ob_left6 = bpy.data.objects.new('Left6', me_left6)
ob_left10 = bpy.data.objects.new('Left10', me_left10)
ob_left0 = bpy.data.objects.new('Left0', me_left0)
ob_downleft1 = bpy.data.objects.new('DownLeft1', me_downleft1)
ob_downright9 = bpy.data.objects.new('DownRight9', me_downright9)
ob_downright0 = bpy.data.objects.new('DownRight0', me_downright0)
ob_downright1 = bpy.data.objects.new('DownRight1', me_downright1)
ob_downright2 = bpy.data.objects.new('DownRight2', me_downright2)
ob_downright3 = bpy.data.objects.new('DownRight3', me_downright3)
ob_right5 = bpy.data.objects.new('Right5', me_right5)
ob_right6 = bpy.data.objects.new('Right6', me_right6)
ob_right7 = bpy.data.objects.new('Right7', me_right7)
ob_right8 = bpy.data.objects.new('Right8', me_right8)
ob_right9 = bpy.data.objects.new('Right9', me_right9)
ob_up3 = bpy.data.objects.new('Up3', me_up4)
ob_up4 = bpy.data.objects.new('Up4', me_up5)
ob_up5 = bpy.data.objects.new('Up5', me_up6)
ob_up6 = bpy.data.objects.new('Up6', me_up7)
ob_up7 = bpy.data.objects.new('Up7', me_up8)
ob_left1 = bpy.data.objects.new('Left1', me_left1)
ob_left2 = bpy.data.objects.new('Left2', me_left2)
ob_left3 = bpy.data.objects.new('Left3', me_left3)
ob_left4 = bpy.data.objects.new('Left4', me_left4)
ob_left5 = bpy.data.objects.new('Left5', me_left5)
ob_downleft7 = bpy.data.objects.new('DownLeft7', me_downleft7)
ob_downleft8 = bpy.data.objects.new('DownLeft8', me_downleft8)
ob_downleft9 = bpy.data.objects.new('DownLeft9', me_downleft9)
ob_downleft0 = bpy.data.objects.new('DownLeft0', me_downleft0)
ob_down5 = bpy.data.objects.new('Down5', me_down5)
ob_down6 = bpy.data.objects.new('Down6', me_down6)
ob_down10 = bpy.data.objects.new('Down10', me_down10)
ob_down3 = bpy.data.objects.new('Down3', me_down3)
ob_down4 = bpy.data.objects.new('Down4', me_down4)
ob_down7 = bpy.data.objects.new('Down7', me_down7)
ob_down8 = bpy.data.objects.new('Down8', me_down8)
ob_down9 = bpy.data.objects.new('Down9', me_down9)
ob_down1 = bpy.data.objects.new('Down1', me_down1)
ob_down0 = bpy.data.objects.new('Down0', me_down0)
ob_upleft0 = bpy.data.objects.new('UpLeft0', me_upleft0)
ob_upleft9 = bpy.data.objects.new('UpLeft9', me_upleft9)
ob_upleft8 = bpy.data.objects.new('UpLeft8', me_upleft8)
ob_upleft7 = bpy.data.objects.new('UpLeft7', me_upleft7)
ob_upleft10 = bpy.data.objects.new('UpLeft10', me_upleft10)
ob_upleft6 = bpy.data.objects.new('UpLeft6', me_upleft6)
ob_upleft5 = bpy.data.objects.new('UpLeft5', me_upleft5)
ob_upleft4 = bpy.data.objects.new('UpLeft4', me_upleft4)
ob_upleft3 = bpy.data.objects.new('UpLeft3', me_upleft3)
ob_upleft2 = bpy.data.objects.new('UpLeft2', me_upleft2)
ob_upleft1 = bpy.data.objects.new('UpLeft1', me_upleft1)
ob_upright1 = bpy.data.objects.new('UpRight1', me_upright1)
ob_upright0 = bpy.data.objects.new('UpRight0', me_upright0)
ob_upright9 = bpy.data.objects.new('UpRight9', me_upright9)
ob_upright8 = bpy.data.objects.new('UpRight8', me_upright8)
ob_upright7 = bpy.data.objects.new('UpRight7', me_upright7)
ob_upright6 = bpy.data.objects.new('UpRight6', me_upright6)
ob_upright10 = bpy.data.objects.new('UpRight10', me_upright10)
ob_upright2 = bpy.data.objects.new('UpRight2', me_upright2)
ob_upright3 = bpy.data.objects.new('UpRight3', me_upright3)
ob_upright4 = bpy.data.objects.new('UpRight4', me_upright4)
ob_upright5 = bpy.data.objects.new('UpRight5', me_upright5)
ob_back5 = bpy.data.objects.new('Back5', me_back5)
ob_back6 = bpy.data.objects.new('Back6', me_back6)
ob_back7 = bpy.data.objects.new('Back7', me_back7)
ob_back8 = bpy.data.objects.new('Back8', me_back8)
ob_back9 = bpy.data.objects.new('Back9', me_back9)
ob_back0 = bpy.data.objects.new('Back0', me_back0)
ob_back10 = bpy.data.objects.new('Back10', me_back10)
ob_back1 = bpy.data.objects.new('Back1', me_back1)
ob_back2 = bpy.data.objects.new('Back2', me_back2)
ob_back3 = bpy.data.objects.new('Back3', me_back3)
ob_back4 = bpy.data.objects.new('Back4', me_back4)
ob_down2 = bpy.data.objects.new('Down2', me_down2)
ob_backleft5 = bpy.data.objects.new('BackLeft5', me_backleft5)
ob_backleft6 = bpy.data.objects.new('BackLeft6', me_backleft6)
ob_backleft7 = bpy.data.objects.new('BackLeft7', me_backleft7)
ob_backleft8 = bpy.data.objects.new('BackLeft8', me_backleft8)
ob_backleft9 = bpy.data.objects.new('BackLeft9', me_backleft9)
ob_backleft0 = bpy.data.objects.new('BackLeft0', me_backleft0)
ob_backleft10 = bpy.data.objects.new('BackLeft10', me_backleft10)
ob_backleft3 = bpy.data.objects.new('BackLeft3', me_backleft3)
ob_backleft4 = bpy.data.objects.new('BackLeft4', me_backleft4)
ob_backleft1 = bpy.data.objects.new('BackLeft1', me_backleft1)
ob_backleft2 = bpy.data.objects.new('BackLeft2', me_backleft2)
ob_backright5 = bpy.data.objects.new('BackRight5', me_backright5)
ob_backright6 = bpy.data.objects.new('BackRight6', me_backright6)
ob_backright4 = bpy.data.objects.new('BackRight4', me_backright4)
ob_backright10 = bpy.data.objects.new('BackRight10', me_backright10)
ob_backright7 = bpy.data.objects.new('BackRight7', me_backright7)
ob_backright3 = bpy.data.objects.new('BackRight3', me_backright3)
ob_backright2 = bpy.data.objects.new('BackRight2', me_backright2)
ob_backright8 = bpy.data.objects.new('BackRight8', me_backright8)
ob_backright9 = bpy.data.objects.new('BackRight9', me_backright9)
ob_backright0 = bpy.data.objects.new('BackRight0', me_backright0)
ob_backright1 = bpy.data.objects.new('BackRight1', me_backright1)
ob_textback = bpy.data.objects.new('TextBack', txt_text)
ob_textbackleft = bpy.data.objects.new('TextBackLeft', txt_text_001)
ob_textbackright = bpy.data.objects.new('TextBackRight', txt_text_002)
ob_textdown = bpy.data.objects.new('TextDown', txt_text_003)
ob_textdownleft = bpy.data.objects.new('TextDownLeft', txt_text_004)
ob_textdownright = bpy.data.objects.new('TextDownRight', txt_text_005)
ob_textfront = bpy.data.objects.new('TextFront', txt_text_006)
ob_textleft = bpy.data.objects.new('TextLeft', txt_text_007)
ob_textright = bpy.data.objects.new('TextRight', txt_text_008)
ob_textup = bpy.data.objects.new('TextUp', txt_text_009)
ob_textupleft = bpy.data.objects.new('TextUpLeft', txt_text_010)
ob_textupright = bpy.data.objects.new('TextUpRight', txt_text_011)

# ---- transforms, parenting, visibility, modifiers, constraints
ob_front1.location = (0.0, 0.0, 0.0)
ob_front0.location = (0.0, 0.0, 0.0)
ob_front9.location = (0.0, 0.0, 0.0)
ob_front8.location = (0.0, 0.0, 0.0)
ob_front10.location = (0.0, 0.0, 0.0)
ob_front2.location = (0.0, 0.0, 0.0)
ob_front3.location = (0.0, 0.0, 0.0)
ob_front4.location = (0.0, 0.0, 0.0)
ob_front5.location = (0.0, 0.0, 0.0)
ob_front6.location = (0.0, 0.0, 0.0)
ob_front7.location = (0.0, 0.0, 0.0)
ob_up1.location = (0.0, 0.0, 0.0)
ob_up0.location = (0.0, 0.0, 0.0)
ob_up9.location = (0.0, 0.0, 0.0)
ob_right1.location = (0.0, 0.0, 0.0)
ob_right2.location = (0.0, 0.0, 0.0)
ob_right3.location = (0.0, 0.0, 0.0)
ob_downright5.location = (0.0, 0.0, 0.0)
ob_downright6.location = (0.0, 0.0, 0.0)
ob_downright7.location = (0.0, 0.0, 0.0)
ob_downleft3.location = (0.0, 0.0, 0.0)
ob_downleft4.location = (0.0, 0.0, 0.0)
ob_downleft5.location = (0.0, 0.0, 0.0)
ob_left7.location = (0.0, 0.0, 0.0)
ob_left8.location = (0.0, 0.0, 0.0)
ob_left9.location = (0.0, 0.0, 0.0)
ob_up8.location = (0.0, 0.0, 0.0)
ob_up10.location = (0.0, 0.0, 0.0)
ob_up2.location = (0.0, 0.0, 0.0)
ob_right0.location = (0.0, 0.0, 0.0)
ob_right10.location = (0.0, 0.0, 0.0)
ob_right4.location = (0.0, 0.0, 0.0)
ob_downright4.location = (0.0, 0.0, 0.0)
ob_downright10.location = (0.0, 0.0, 0.0)
ob_downright8.location = (0.0, 0.0, 0.0)
ob_downleft2.location = (0.0, 0.0, 0.0)
ob_downleft10.location = (0.0, 0.0, 0.0)
ob_downleft6.location = (0.0, 0.0, 0.0)
ob_left6.location = (0.0, 0.0, 0.0)
ob_left10.location = (0.0, 0.0, 0.0)
ob_left0.location = (0.0, 0.0, 0.0)
ob_downleft1.location = (0.0, 0.0, 0.0)
ob_downright9.location = (0.0, 0.0, 0.0)
ob_downright0.location = (0.0, 0.0, 0.0)
ob_downright1.location = (0.0, 0.0, 0.0)
ob_downright2.location = (0.0, 0.0, 0.0)
ob_downright3.location = (0.0, 0.0, 0.0)
ob_right5.location = (0.0, 0.0, 0.0)
ob_right6.location = (0.0, 0.0, 0.0)
ob_right7.location = (0.0, 0.0, 0.0)
ob_right8.location = (0.0, 0.0, 0.0)
ob_right9.location = (0.0, 0.0, 0.0)
ob_up3.location = (0.0, 0.0, 0.0)
ob_up4.location = (0.0, 0.0, 0.0)
ob_up5.location = (0.0, 0.0, 0.0)
ob_up6.location = (0.0, 0.0, 0.0)
ob_up7.location = (0.0, 0.0, 0.0)
ob_left1.location = (0.0, 0.0, 0.0)
ob_left2.location = (0.0, 0.0, 0.0)
ob_left3.location = (0.0, 0.0, 0.0)
ob_left4.location = (0.0, 0.0, 0.0)
ob_left5.location = (0.0, 0.0, 0.0)
ob_downleft7.location = (0.0, 0.0, 0.0)
ob_downleft8.location = (0.0, 0.0, 0.0)
ob_downleft9.location = (0.0, 0.0, 0.0)
ob_downleft0.location = (0.0, 0.0, 0.0)
ob_down5.location = (0.0, 0.0, 0.0)
ob_down6.location = (0.0, 0.0, 0.0)
ob_down10.location = (0.0, 0.0, 0.0)
ob_down3.location = (0.0, 0.0, 0.0)
ob_down4.location = (0.0, 0.0, 0.0)
ob_down7.location = (0.0, 0.0, 0.0)
ob_down8.location = (0.0, 0.0, 0.0)
ob_down9.location = (0.0, 0.0, 0.0)
ob_down1.location = (0.0, 0.0, 0.0)
ob_down0.location = (0.0, 0.0, 0.0)
ob_upleft0.location = (0.0, 0.0, 0.0)
ob_upleft9.location = (0.0, 0.0, 0.0)
ob_upleft8.location = (0.0, 0.0, 0.0)
ob_upleft7.location = (0.0, 0.0, 0.0)
ob_upleft10.location = (0.0, 0.0, 0.0)
ob_upleft6.location = (0.0, 0.0, 0.0)
ob_upleft5.location = (0.0, 0.0, 0.0)
ob_upleft4.location = (0.0, 0.0, 0.0)
ob_upleft3.location = (0.0, 0.0, 0.0)
ob_upleft2.location = (0.0, 0.0, 0.0)
ob_upleft1.location = (0.0, 0.0, 0.0)
ob_upright1.location = (0.0, 0.0, 0.0)
ob_upright0.location = (0.0, 0.0, 0.0)
ob_upright9.location = (0.0, 0.0, 0.0)
ob_upright8.location = (0.0, 0.0, 0.0)
ob_upright7.location = (0.0, 0.0, 0.0)
ob_upright6.location = (0.0, 0.0, 0.0)
ob_upright10.location = (0.0, 0.0, 0.0)
ob_upright2.location = (0.0, 0.0, 0.0)
ob_upright3.location = (0.0, 0.0, 0.0)
ob_upright4.location = (0.0, 0.0, 0.0)
ob_upright5.location = (0.0, 0.0, 0.0)
ob_back5.location = (0.0, 0.0, 0.0)
ob_back6.location = (0.0, 0.0, 0.0)
ob_back7.location = (0.0, 0.0, 0.0)
ob_back8.location = (0.0, 0.0, 0.0)
ob_back9.location = (0.0, 0.0, 0.0)
ob_back0.location = (0.0, 0.0, 0.0)
ob_back10.location = (0.0, 0.0, 0.0)
ob_back1.location = (0.0, 0.0, 0.0)
ob_back2.location = (0.0, 0.0, 0.0)
ob_back3.location = (0.0, 0.0, 0.0)
ob_back4.location = (0.0, 0.0, 0.0)
ob_down2.location = (0.0, 0.0, 0.0)
ob_backleft5.location = (0.0, 0.0, 0.0)
ob_backleft6.location = (0.0, 0.0, 0.0)
ob_backleft7.location = (0.0, 0.0, 0.0)
ob_backleft8.location = (0.0, 0.0, 0.0)
ob_backleft9.location = (0.0, 0.0, 0.0)
ob_backleft0.location = (0.0, 0.0, 0.0)
ob_backleft10.location = (0.0, 0.0, 0.0)
ob_backleft3.location = (0.0, 0.0, 0.0)
ob_backleft4.location = (0.0, 0.0, 0.0)
ob_backleft1.location = (0.0, 0.0, 0.0)
ob_backleft2.location = (0.0, 0.0, 0.0)
ob_backright5.location = (0.0, 0.0, 0.0)
ob_backright6.location = (0.0, 0.0, 0.0)
ob_backright4.location = (0.0, 0.0, 0.0)
ob_backright10.location = (0.0, 0.0, 0.0)
ob_backright7.location = (0.0, 0.0, 0.0)
ob_backright3.location = (0.0, 0.0, 0.0)
ob_backright2.location = (0.0, 0.0, 0.0)
ob_backright8.location = (0.0, 0.0, 0.0)
ob_backright9.location = (0.0, 0.0, 0.0)
ob_backright0.location = (0.0, 0.0, 0.0)
ob_backright1.location = (0.0, 0.0, 0.0)
ob_textback.location = (0.0, 2.0, -1.0)
ob_textback.rotation_euler = (-1.091, -3.142, -0.0)
ob_textbackleft.location = (-1.9, 0.61, -1.0)
ob_textbackleft.rotation_euler = (1.955, 0.0, 4.398)
ob_textbackright.location = (1.9, 0.61, -1.0)
ob_textbackright.rotation_euler = (1.955, 0.0, -4.398)
ob_textdown.location = (0.0, 0.0, -2.25)
ob_textdown.rotation_euler = (3.142, 0.0, 0.0)
ob_textdownleft.location = (-1.16, -1.6, -1.0)
ob_textdownleft.rotation_euler = (2.059, 0.0, -0.6283)
ob_textdownright.location = (1.16, -1.6, -1.0)
ob_textdownright.rotation_euler = (2.059, 0.0, 0.6283)
ob_textfront.location = (0.0, -2.0, 1.0)
ob_textfront.rotation_euler = (1.091, -0.0, 0.0)
ob_textleft.location = (-1.9, -0.6, 1.0)
ob_textleft.rotation_euler = (1.091, 0.0, -1.257)
ob_textright.location = (1.9, -0.6, 1.0)
ob_textright.rotation_euler = (1.091, -0.0, 1.257)
ob_textup.location = (0.0, 0.0, 2.25)
ob_textupleft.location = (-1.16, 1.6, 1.0)
ob_textupleft.rotation_euler = (1.091, 0.0, -2.513)
ob_textupright.location = (1.16, 1.6, 1.0)
ob_textupright.rotation_euler = (1.091, 0.0, 2.513)

# ---- collection membership
col_dodecahedronshell.objects.link(ob_front1)
col_dodecahedronshell.objects.link(ob_front0)
col_dodecahedronshell.objects.link(ob_front9)
col_dodecahedronshell.objects.link(ob_front8)
col_dodecahedronshell.objects.link(ob_front10)
col_dodecahedronshell.objects.link(ob_front2)
col_dodecahedronshell.objects.link(ob_front3)
col_dodecahedronshell.objects.link(ob_front4)
col_dodecahedronshell.objects.link(ob_front5)
col_dodecahedronshell.objects.link(ob_front6)
col_dodecahedronshell.objects.link(ob_front7)
col_dodecahedronshell.objects.link(ob_up1)
col_dodecahedronshell.objects.link(ob_up0)
col_dodecahedronshell.objects.link(ob_up9)
col_dodecahedronshell.objects.link(ob_right1)
col_dodecahedronshell.objects.link(ob_right2)
col_dodecahedronshell.objects.link(ob_right3)
col_dodecahedronshell.objects.link(ob_downright5)
col_dodecahedronshell.objects.link(ob_downright6)
col_dodecahedronshell.objects.link(ob_downright7)
col_dodecahedronshell.objects.link(ob_downleft3)
col_dodecahedronshell.objects.link(ob_downleft4)
col_dodecahedronshell.objects.link(ob_downleft5)
col_dodecahedronshell.objects.link(ob_left7)
col_dodecahedronshell.objects.link(ob_left8)
col_dodecahedronshell.objects.link(ob_left9)
col_dodecahedronshell.objects.link(ob_up8)
col_dodecahedronshell.objects.link(ob_up10)
col_dodecahedronshell.objects.link(ob_up2)
col_dodecahedronshell.objects.link(ob_right0)
col_dodecahedronshell.objects.link(ob_right10)
col_dodecahedronshell.objects.link(ob_right4)
col_dodecahedronshell.objects.link(ob_downright4)
col_dodecahedronshell.objects.link(ob_downright10)
col_dodecahedronshell.objects.link(ob_downright8)
col_dodecahedronshell.objects.link(ob_downleft2)
col_dodecahedronshell.objects.link(ob_downleft10)
col_dodecahedronshell.objects.link(ob_downleft6)
col_dodecahedronshell.objects.link(ob_left6)
col_dodecahedronshell.objects.link(ob_left10)
col_dodecahedronshell.objects.link(ob_left0)
col_dodecahedronshell.objects.link(ob_downleft1)
col_dodecahedronshell.objects.link(ob_downright9)
col_dodecahedronshell.objects.link(ob_downright0)
col_dodecahedronshell.objects.link(ob_downright1)
col_dodecahedronshell.objects.link(ob_downright2)
col_dodecahedronshell.objects.link(ob_downright3)
col_dodecahedronshell.objects.link(ob_right5)
col_dodecahedronshell.objects.link(ob_right6)
col_dodecahedronshell.objects.link(ob_right7)
col_dodecahedronshell.objects.link(ob_right8)
col_dodecahedronshell.objects.link(ob_right9)
col_dodecahedronshell.objects.link(ob_up3)
col_dodecahedronshell.objects.link(ob_up4)
col_dodecahedronshell.objects.link(ob_up5)
col_dodecahedronshell.objects.link(ob_up6)
col_dodecahedronshell.objects.link(ob_up7)
col_dodecahedronshell.objects.link(ob_left1)
col_dodecahedronshell.objects.link(ob_left2)
col_dodecahedronshell.objects.link(ob_left3)
col_dodecahedronshell.objects.link(ob_left4)
col_dodecahedronshell.objects.link(ob_left5)
col_dodecahedronshell.objects.link(ob_downleft7)
col_dodecahedronshell.objects.link(ob_downleft8)
col_dodecahedronshell.objects.link(ob_downleft9)
col_dodecahedronshell.objects.link(ob_downleft0)
col_dodecahedronshell.objects.link(ob_down5)
col_dodecahedronshell.objects.link(ob_down6)
col_dodecahedronshell.objects.link(ob_down10)
col_dodecahedronshell.objects.link(ob_down3)
col_dodecahedronshell.objects.link(ob_down4)
col_dodecahedronshell.objects.link(ob_down7)
col_dodecahedronshell.objects.link(ob_down8)
col_dodecahedronshell.objects.link(ob_down9)
col_dodecahedronshell.objects.link(ob_down1)
col_dodecahedronshell.objects.link(ob_down0)
col_dodecahedronshell.objects.link(ob_upleft0)
col_dodecahedronshell.objects.link(ob_upleft9)
col_dodecahedronshell.objects.link(ob_upleft8)
col_dodecahedronshell.objects.link(ob_upleft7)
col_dodecahedronshell.objects.link(ob_upleft10)
col_dodecahedronshell.objects.link(ob_upleft6)
col_dodecahedronshell.objects.link(ob_upleft5)
col_dodecahedronshell.objects.link(ob_upleft4)
col_dodecahedronshell.objects.link(ob_upleft3)
col_dodecahedronshell.objects.link(ob_upleft2)
col_dodecahedronshell.objects.link(ob_upleft1)
col_dodecahedronshell.objects.link(ob_upright1)
col_dodecahedronshell.objects.link(ob_upright0)
col_dodecahedronshell.objects.link(ob_upright9)
col_dodecahedronshell.objects.link(ob_upright8)
col_dodecahedronshell.objects.link(ob_upright7)
col_dodecahedronshell.objects.link(ob_upright6)
col_dodecahedronshell.objects.link(ob_upright10)
col_dodecahedronshell.objects.link(ob_upright2)
col_dodecahedronshell.objects.link(ob_upright3)
col_dodecahedronshell.objects.link(ob_upright4)
col_dodecahedronshell.objects.link(ob_upright5)
col_dodecahedronshell.objects.link(ob_back5)
col_dodecahedronshell.objects.link(ob_back6)
col_dodecahedronshell.objects.link(ob_back7)
col_dodecahedronshell.objects.link(ob_back8)
col_dodecahedronshell.objects.link(ob_back9)
col_dodecahedronshell.objects.link(ob_back0)
col_dodecahedronshell.objects.link(ob_back10)
col_dodecahedronshell.objects.link(ob_back1)
col_dodecahedronshell.objects.link(ob_back2)
col_dodecahedronshell.objects.link(ob_back3)
col_dodecahedronshell.objects.link(ob_back4)
col_dodecahedronshell.objects.link(ob_down2)
col_dodecahedronshell.objects.link(ob_backleft5)
col_dodecahedronshell.objects.link(ob_backleft6)
col_dodecahedronshell.objects.link(ob_backleft7)
col_dodecahedronshell.objects.link(ob_backleft8)
col_dodecahedronshell.objects.link(ob_backleft9)
col_dodecahedronshell.objects.link(ob_backleft0)
col_dodecahedronshell.objects.link(ob_backleft10)
col_dodecahedronshell.objects.link(ob_backleft3)
col_dodecahedronshell.objects.link(ob_backleft4)
col_dodecahedronshell.objects.link(ob_backleft1)
col_dodecahedronshell.objects.link(ob_backleft2)
col_dodecahedronshell.objects.link(ob_backright5)
col_dodecahedronshell.objects.link(ob_backright6)
col_dodecahedronshell.objects.link(ob_backright4)
col_dodecahedronshell.objects.link(ob_backright10)
col_dodecahedronshell.objects.link(ob_backright7)
col_dodecahedronshell.objects.link(ob_backright3)
col_dodecahedronshell.objects.link(ob_backright2)
col_dodecahedronshell.objects.link(ob_backright8)
col_dodecahedronshell.objects.link(ob_backright9)
col_dodecahedronshell.objects.link(ob_backright0)
col_dodecahedronshell.objects.link(ob_backright1)
col_dodecahedronfacestexts.objects.link(ob_textback)
col_dodecahedronfacestexts.objects.link(ob_textbackleft)
col_dodecahedronfacestexts.objects.link(ob_textbackright)
col_dodecahedronfacestexts.objects.link(ob_textdown)
col_dodecahedronfacestexts.objects.link(ob_textdownleft)
col_dodecahedronfacestexts.objects.link(ob_textdownright)
col_dodecahedronfacestexts.objects.link(ob_textfront)
col_dodecahedronfacestexts.objects.link(ob_textleft)
col_dodecahedronfacestexts.objects.link(ob_textright)
col_dodecahedronfacestexts.objects.link(ob_textup)
col_dodecahedronfacestexts.objects.link(ob_textupleft)
col_dodecahedronfacestexts.objects.link(ob_textupright)

# ---- scene / render settings (as saved in the file)
scene.frame_start = 1; scene.frame_end = 250; scene.frame_set(1)
scene.render.engine = 'BLENDER_EEVEE_NEXT'
scene.cycles.sampling_pattern = 'TABULATED_SOBOL'
scene.view_settings.view_transform = 'Filmic'
bpy.context.view_layer.update()

# ---- added for rendering (the .blend has no active camera and no usable light): camera, sun
cam_auto = bpy.data.cameras.new('AutoCamera')
cam_auto.lens = 50.0
cam_auto.sensor_width = 36.0
cam_auto.clip_end = 1000.0
ob_auto_camera = bpy.data.objects.new('AutoCamera', cam_auto)
scene.collection.objects.link(ob_auto_camera)
ob_auto_camera.location = (8.11623, -9.73952, 6.49299)
ob_auto_camera.rotation_euler = (1.09748, -7.21219e-08, 0.694738)
scene.camera = ob_auto_camera
light_auto_sun = bpy.data.lights.new('AutoSun', 'SUN')
light_auto_sun.energy = 3.0
light_auto_sun.angle = 0.0523599
ob_auto_sun = bpy.data.objects.new('AutoSun', light_auto_sun)
scene.collection.objects.link(ob_auto_sun)
ob_auto_sun.rotation_euler = (0.872665, 0.174533, 0.523599)
bpy.context.view_layer.update()
